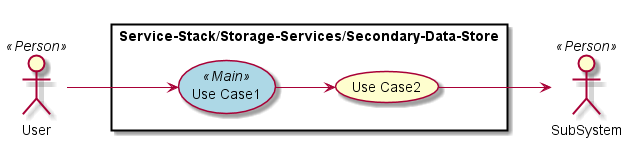

The diagram above was rendered by PlantUML. Its source (embedded in the PNG):
@startuml

left to right direction

skinparam usecase {
  BackgroudnColor #ffffaa
  BackgroundColor<<Main>> #lightblue
}
actor :User: <<Person>>
actor :SubSystem: <<Person>>


rectangle "Service-Stack/Storage-Services/Secondary-Data-Store" {
UseCase UC1 <<Main>> as "Use Case1"
UseCase UC2  as "Use Case2"


User --> UC1
UC1 --> UC2
UC2 --> SubSystem
}

@enduml